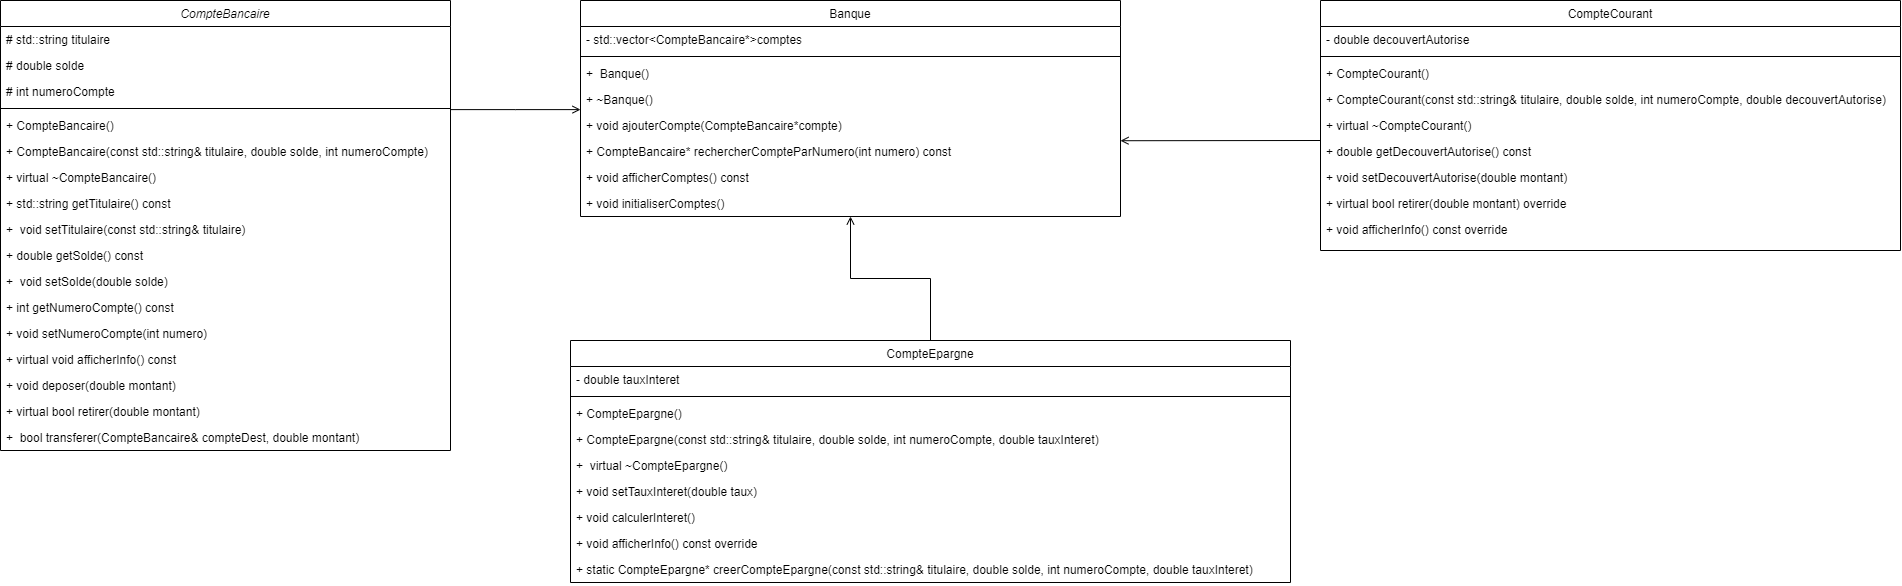

The diagram above was exported from draw.io. Its source (the exported page's mxGraphModel, read from the mxfile embedded in the PNG):
<mxGraphModel dx="3094" dy="1102" grid="1" gridSize="10" guides="1" tooltips="1" connect="1" arrows="1" fold="1" page="1" pageScale="1" pageWidth="827" pageHeight="1169" math="0" shadow="0">
  <root>
    <mxCell id="WIyWlLk6GJQsqaUBKTNV-0" />
    <mxCell id="WIyWlLk6GJQsqaUBKTNV-1" parent="WIyWlLk6GJQsqaUBKTNV-0" />
    <mxCell id="zkfFHV4jXpPFQw0GAbJ--0" value="CompteBancaire" style="swimlane;fontStyle=2;align=center;verticalAlign=top;childLayout=stackLayout;horizontal=1;startSize=26;horizontalStack=0;resizeParent=1;resizeLast=0;collapsible=1;marginBottom=0;rounded=0;shadow=0;strokeWidth=1;" parent="WIyWlLk6GJQsqaUBKTNV-1" vertex="1">
      <mxGeometry x="-70" y="120" width="450" height="450" as="geometry">
        <mxRectangle x="230" y="140" width="160" height="26" as="alternateBounds" />
      </mxGeometry>
    </mxCell>
    <mxCell id="zkfFHV4jXpPFQw0GAbJ--1" value="# std::string titulaire" style="text;align=left;verticalAlign=top;spacingLeft=4;spacingRight=4;overflow=hidden;rotatable=0;points=[[0,0.5],[1,0.5]];portConstraint=eastwest;" parent="zkfFHV4jXpPFQw0GAbJ--0" vertex="1">
      <mxGeometry y="26" width="450" height="26" as="geometry" />
    </mxCell>
    <mxCell id="zkfFHV4jXpPFQw0GAbJ--2" value="# double solde&#10;" style="text;align=left;verticalAlign=top;spacingLeft=4;spacingRight=4;overflow=hidden;rotatable=0;points=[[0,0.5],[1,0.5]];portConstraint=eastwest;rounded=0;shadow=0;html=0;" parent="zkfFHV4jXpPFQw0GAbJ--0" vertex="1">
      <mxGeometry y="52" width="450" height="26" as="geometry" />
    </mxCell>
    <mxCell id="zkfFHV4jXpPFQw0GAbJ--3" value="# int numeroCompte&#10;" style="text;align=left;verticalAlign=top;spacingLeft=4;spacingRight=4;overflow=hidden;rotatable=0;points=[[0,0.5],[1,0.5]];portConstraint=eastwest;rounded=0;shadow=0;html=0;" parent="zkfFHV4jXpPFQw0GAbJ--0" vertex="1">
      <mxGeometry y="78" width="450" height="26" as="geometry" />
    </mxCell>
    <mxCell id="zkfFHV4jXpPFQw0GAbJ--4" value="" style="line;html=1;strokeWidth=1;align=left;verticalAlign=middle;spacingTop=-1;spacingLeft=3;spacingRight=3;rotatable=0;labelPosition=right;points=[];portConstraint=eastwest;" parent="zkfFHV4jXpPFQw0GAbJ--0" vertex="1">
      <mxGeometry y="104" width="450" height="8" as="geometry" />
    </mxCell>
    <mxCell id="Eb7jUIlcCTeFPOpcUcbt-1" value="+ CompteBancaire()&#10;" style="text;align=left;verticalAlign=top;spacingLeft=4;spacingRight=4;overflow=hidden;rotatable=0;points=[[0,0.5],[1,0.5]];portConstraint=eastwest;" vertex="1" parent="zkfFHV4jXpPFQw0GAbJ--0">
      <mxGeometry y="112" width="450" height="26" as="geometry" />
    </mxCell>
    <mxCell id="Eb7jUIlcCTeFPOpcUcbt-0" value="+ CompteBancaire(const std::string&amp; titulaire, double solde, int numeroCompte)&#10;" style="text;align=left;verticalAlign=top;spacingLeft=4;spacingRight=4;overflow=hidden;rotatable=0;points=[[0,0.5],[1,0.5]];portConstraint=eastwest;" vertex="1" parent="zkfFHV4jXpPFQw0GAbJ--0">
      <mxGeometry y="138" width="450" height="26" as="geometry" />
    </mxCell>
    <mxCell id="zkfFHV4jXpPFQw0GAbJ--5" value="+ virtual ~CompteBancaire()&#10;" style="text;align=left;verticalAlign=top;spacingLeft=4;spacingRight=4;overflow=hidden;rotatable=0;points=[[0,0.5],[1,0.5]];portConstraint=eastwest;" parent="zkfFHV4jXpPFQw0GAbJ--0" vertex="1">
      <mxGeometry y="164" width="450" height="26" as="geometry" />
    </mxCell>
    <mxCell id="Eb7jUIlcCTeFPOpcUcbt-2" value="+ std::string getTitulaire() const" style="text;align=left;verticalAlign=top;spacingLeft=4;spacingRight=4;overflow=hidden;rotatable=0;points=[[0,0.5],[1,0.5]];portConstraint=eastwest;" vertex="1" parent="zkfFHV4jXpPFQw0GAbJ--0">
      <mxGeometry y="190" width="450" height="26" as="geometry" />
    </mxCell>
    <mxCell id="tfdsDd5k0KS3SNmFYAnX-0" value="+  void setTitulaire(const std::string&amp; titulaire)&#10; " style="text;align=left;verticalAlign=top;spacingLeft=4;spacingRight=4;overflow=hidden;rotatable=0;points=[[0,0.5],[1,0.5]];portConstraint=eastwest;" parent="zkfFHV4jXpPFQw0GAbJ--0" vertex="1">
      <mxGeometry y="216" width="450" height="26" as="geometry" />
    </mxCell>
    <mxCell id="tfdsDd5k0KS3SNmFYAnX-1" value="+ double getSolde() const&#10; " style="text;align=left;verticalAlign=top;spacingLeft=4;spacingRight=4;overflow=hidden;rotatable=0;points=[[0,0.5],[1,0.5]];portConstraint=eastwest;" parent="zkfFHV4jXpPFQw0GAbJ--0" vertex="1">
      <mxGeometry y="242" width="450" height="26" as="geometry" />
    </mxCell>
    <mxCell id="tfdsDd5k0KS3SNmFYAnX-2" value="+  void setSolde(double solde)" style="text;align=left;verticalAlign=top;spacingLeft=4;spacingRight=4;overflow=hidden;rotatable=0;points=[[0,0.5],[1,0.5]];portConstraint=eastwest;" parent="zkfFHV4jXpPFQw0GAbJ--0" vertex="1">
      <mxGeometry y="268" width="450" height="26" as="geometry" />
    </mxCell>
    <mxCell id="tfdsDd5k0KS3SNmFYAnX-3" value="+ int getNumeroCompte() const&#10; " style="text;align=left;verticalAlign=top;spacingLeft=4;spacingRight=4;overflow=hidden;rotatable=0;points=[[0,0.5],[1,0.5]];portConstraint=eastwest;" parent="zkfFHV4jXpPFQw0GAbJ--0" vertex="1">
      <mxGeometry y="294" width="450" height="26" as="geometry" />
    </mxCell>
    <mxCell id="tfdsDd5k0KS3SNmFYAnX-4" value="+ void setNumeroCompte(int numero)&#10;" style="text;align=left;verticalAlign=top;spacingLeft=4;spacingRight=4;overflow=hidden;rotatable=0;points=[[0,0.5],[1,0.5]];portConstraint=eastwest;" parent="zkfFHV4jXpPFQw0GAbJ--0" vertex="1">
      <mxGeometry y="320" width="450" height="26" as="geometry" />
    </mxCell>
    <mxCell id="tfdsDd5k0KS3SNmFYAnX-5" value="+ virtual void afficherInfo() const&#10; " style="text;align=left;verticalAlign=top;spacingLeft=4;spacingRight=4;overflow=hidden;rotatable=0;points=[[0,0.5],[1,0.5]];portConstraint=eastwest;" parent="zkfFHV4jXpPFQw0GAbJ--0" vertex="1">
      <mxGeometry y="346" width="450" height="26" as="geometry" />
    </mxCell>
    <mxCell id="tfdsDd5k0KS3SNmFYAnX-6" value="+ void deposer(double montant)&#10; " style="text;align=left;verticalAlign=top;spacingLeft=4;spacingRight=4;overflow=hidden;rotatable=0;points=[[0,0.5],[1,0.5]];portConstraint=eastwest;" parent="zkfFHV4jXpPFQw0GAbJ--0" vertex="1">
      <mxGeometry y="372" width="450" height="26" as="geometry" />
    </mxCell>
    <mxCell id="tfdsDd5k0KS3SNmFYAnX-7" value="+ virtual bool retirer(double montant)&#10; " style="text;align=left;verticalAlign=top;spacingLeft=4;spacingRight=4;overflow=hidden;rotatable=0;points=[[0,0.5],[1,0.5]];portConstraint=eastwest;" parent="zkfFHV4jXpPFQw0GAbJ--0" vertex="1">
      <mxGeometry y="398" width="450" height="26" as="geometry" />
    </mxCell>
    <mxCell id="tfdsDd5k0KS3SNmFYAnX-8" value="+  bool transferer(CompteBancaire&amp; compteDest, double montant)&#10; " style="text;align=left;verticalAlign=top;spacingLeft=4;spacingRight=4;overflow=hidden;rotatable=0;points=[[0,0.5],[1,0.5]];portConstraint=eastwest;" parent="zkfFHV4jXpPFQw0GAbJ--0" vertex="1">
      <mxGeometry y="424" width="450" height="26" as="geometry" />
    </mxCell>
    <mxCell id="zkfFHV4jXpPFQw0GAbJ--6" value="CompteEpargne" style="swimlane;fontStyle=0;align=center;verticalAlign=top;childLayout=stackLayout;horizontal=1;startSize=26;horizontalStack=0;resizeParent=1;resizeLast=0;collapsible=1;marginBottom=0;rounded=0;shadow=0;strokeWidth=1;" parent="WIyWlLk6GJQsqaUBKTNV-1" vertex="1">
      <mxGeometry x="500" y="460" width="720" height="242" as="geometry">
        <mxRectangle x="130" y="380" width="160" height="26" as="alternateBounds" />
      </mxGeometry>
    </mxCell>
    <mxCell id="zkfFHV4jXpPFQw0GAbJ--7" value=" - double tauxInteret&#10;" style="text;align=left;verticalAlign=top;spacingLeft=4;spacingRight=4;overflow=hidden;rotatable=0;points=[[0,0.5],[1,0.5]];portConstraint=eastwest;" parent="zkfFHV4jXpPFQw0GAbJ--6" vertex="1">
      <mxGeometry y="26" width="720" height="26" as="geometry" />
    </mxCell>
    <mxCell id="zkfFHV4jXpPFQw0GAbJ--9" value="" style="line;html=1;strokeWidth=1;align=left;verticalAlign=middle;spacingTop=-1;spacingLeft=3;spacingRight=3;rotatable=0;labelPosition=right;points=[];portConstraint=eastwest;" parent="zkfFHV4jXpPFQw0GAbJ--6" vertex="1">
      <mxGeometry y="52" width="720" height="8" as="geometry" />
    </mxCell>
    <mxCell id="Eb7jUIlcCTeFPOpcUcbt-3" value="+ CompteEpargne()&#10;" style="text;align=left;verticalAlign=top;spacingLeft=4;spacingRight=4;overflow=hidden;rotatable=0;points=[[0,0.5],[1,0.5]];portConstraint=eastwest;rounded=0;shadow=0;html=0;" vertex="1" parent="zkfFHV4jXpPFQw0GAbJ--6">
      <mxGeometry y="60" width="720" height="26" as="geometry" />
    </mxCell>
    <mxCell id="Eb7jUIlcCTeFPOpcUcbt-4" value="+ CompteEpargne(const std::string&amp; titulaire, double solde, int numeroCompte, double tauxInteret)&#10;" style="text;align=left;verticalAlign=top;spacingLeft=4;spacingRight=4;overflow=hidden;rotatable=0;points=[[0,0.5],[1,0.5]];portConstraint=eastwest;rounded=0;shadow=0;html=0;" vertex="1" parent="zkfFHV4jXpPFQw0GAbJ--6">
      <mxGeometry y="86" width="720" height="26" as="geometry" />
    </mxCell>
    <mxCell id="zkfFHV4jXpPFQw0GAbJ--8" value="+  virtual ~CompteEpargne()&#10;" style="text;align=left;verticalAlign=top;spacingLeft=4;spacingRight=4;overflow=hidden;rotatable=0;points=[[0,0.5],[1,0.5]];portConstraint=eastwest;rounded=0;shadow=0;html=0;" parent="zkfFHV4jXpPFQw0GAbJ--6" vertex="1">
      <mxGeometry y="112" width="720" height="26" as="geometry" />
    </mxCell>
    <mxCell id="Eb7jUIlcCTeFPOpcUcbt-5" value="+ void setTauxInteret(double taux)&#10;&#10;" style="text;align=left;verticalAlign=top;spacingLeft=4;spacingRight=4;overflow=hidden;rotatable=0;points=[[0,0.5],[1,0.5]];portConstraint=eastwest;rounded=0;shadow=0;html=0;" vertex="1" parent="zkfFHV4jXpPFQw0GAbJ--6">
      <mxGeometry y="138" width="720" height="26" as="geometry" />
    </mxCell>
    <mxCell id="zkfFHV4jXpPFQw0GAbJ--11" value="+ void calculerInteret()&#10;" style="text;align=left;verticalAlign=top;spacingLeft=4;spacingRight=4;overflow=hidden;rotatable=0;points=[[0,0.5],[1,0.5]];portConstraint=eastwest;" parent="zkfFHV4jXpPFQw0GAbJ--6" vertex="1">
      <mxGeometry y="164" width="720" height="26" as="geometry" />
    </mxCell>
    <mxCell id="tfdsDd5k0KS3SNmFYAnX-14" value="+ void afficherInfo() const override&#10;" style="text;align=left;verticalAlign=top;spacingLeft=4;spacingRight=4;overflow=hidden;rotatable=0;points=[[0,0.5],[1,0.5]];portConstraint=eastwest;" parent="zkfFHV4jXpPFQw0GAbJ--6" vertex="1">
      <mxGeometry y="190" width="720" height="26" as="geometry" />
    </mxCell>
    <mxCell id="tfdsDd5k0KS3SNmFYAnX-15" value="+ static CompteEpargne* creerCompteEpargne(const std::string&amp; titulaire, double solde, int numeroCompte, double tauxInteret)&#10;" style="text;align=left;verticalAlign=top;spacingLeft=4;spacingRight=4;overflow=hidden;rotatable=0;points=[[0,0.5],[1,0.5]];portConstraint=eastwest;" parent="zkfFHV4jXpPFQw0GAbJ--6" vertex="1">
      <mxGeometry y="216" width="720" height="26" as="geometry" />
    </mxCell>
    <mxCell id="zkfFHV4jXpPFQw0GAbJ--13" value="CompteCourant" style="swimlane;fontStyle=0;align=center;verticalAlign=top;childLayout=stackLayout;horizontal=1;startSize=26;horizontalStack=0;resizeParent=1;resizeLast=0;collapsible=1;marginBottom=0;rounded=0;shadow=0;strokeWidth=1;" parent="WIyWlLk6GJQsqaUBKTNV-1" vertex="1">
      <mxGeometry x="1250" y="120" width="580" height="250" as="geometry">
        <mxRectangle x="340" y="380" width="170" height="26" as="alternateBounds" />
      </mxGeometry>
    </mxCell>
    <mxCell id="zkfFHV4jXpPFQw0GAbJ--14" value="- double decouvertAutorise&#10;" style="text;align=left;verticalAlign=top;spacingLeft=4;spacingRight=4;overflow=hidden;rotatable=0;points=[[0,0.5],[1,0.5]];portConstraint=eastwest;" parent="zkfFHV4jXpPFQw0GAbJ--13" vertex="1">
      <mxGeometry y="26" width="580" height="26" as="geometry" />
    </mxCell>
    <mxCell id="zkfFHV4jXpPFQw0GAbJ--15" value="" style="line;html=1;strokeWidth=1;align=left;verticalAlign=middle;spacingTop=-1;spacingLeft=3;spacingRight=3;rotatable=0;labelPosition=right;points=[];portConstraint=eastwest;" parent="zkfFHV4jXpPFQw0GAbJ--13" vertex="1">
      <mxGeometry y="52" width="580" height="8" as="geometry" />
    </mxCell>
    <mxCell id="Eb7jUIlcCTeFPOpcUcbt-8" value="+ CompteCourant()&#10;" style="text;align=left;verticalAlign=top;spacingLeft=4;spacingRight=4;overflow=hidden;rotatable=0;points=[[0,0.5],[1,0.5]];portConstraint=eastwest;" vertex="1" parent="zkfFHV4jXpPFQw0GAbJ--13">
      <mxGeometry y="60" width="580" height="26" as="geometry" />
    </mxCell>
    <mxCell id="Eb7jUIlcCTeFPOpcUcbt-7" value="+ CompteCourant(const std::string&amp; titulaire, double solde, int numeroCompte, double decouvertAutorise)&#10;" style="text;align=left;verticalAlign=top;spacingLeft=4;spacingRight=4;overflow=hidden;rotatable=0;points=[[0,0.5],[1,0.5]];portConstraint=eastwest;" vertex="1" parent="zkfFHV4jXpPFQw0GAbJ--13">
      <mxGeometry y="86" width="580" height="26" as="geometry" />
    </mxCell>
    <mxCell id="Eb7jUIlcCTeFPOpcUcbt-6" value="+ virtual ~CompteCourant()&#10;" style="text;align=left;verticalAlign=top;spacingLeft=4;spacingRight=4;overflow=hidden;rotatable=0;points=[[0,0.5],[1,0.5]];portConstraint=eastwest;" vertex="1" parent="zkfFHV4jXpPFQw0GAbJ--13">
      <mxGeometry y="112" width="580" height="26" as="geometry" />
    </mxCell>
    <mxCell id="tfdsDd5k0KS3SNmFYAnX-16" value="+ double getDecouvertAutorise() const&#10;" style="text;align=left;verticalAlign=top;spacingLeft=4;spacingRight=4;overflow=hidden;rotatable=0;points=[[0,0.5],[1,0.5]];portConstraint=eastwest;" parent="zkfFHV4jXpPFQw0GAbJ--13" vertex="1">
      <mxGeometry y="138" width="580" height="26" as="geometry" />
    </mxCell>
    <mxCell id="tfdsDd5k0KS3SNmFYAnX-17" value="+ void setDecouvertAutorise(double montant)&#10;" style="text;align=left;verticalAlign=top;spacingLeft=4;spacingRight=4;overflow=hidden;rotatable=0;points=[[0,0.5],[1,0.5]];portConstraint=eastwest;" parent="zkfFHV4jXpPFQw0GAbJ--13" vertex="1">
      <mxGeometry y="164" width="580" height="26" as="geometry" />
    </mxCell>
    <mxCell id="tfdsDd5k0KS3SNmFYAnX-18" value="+ virtual bool retirer(double montant) override&#10;" style="text;align=left;verticalAlign=top;spacingLeft=4;spacingRight=4;overflow=hidden;rotatable=0;points=[[0,0.5],[1,0.5]];portConstraint=eastwest;" parent="zkfFHV4jXpPFQw0GAbJ--13" vertex="1">
      <mxGeometry y="190" width="580" height="26" as="geometry" />
    </mxCell>
    <mxCell id="tfdsDd5k0KS3SNmFYAnX-19" value="+ void afficherInfo() const override&#10;" style="text;align=left;verticalAlign=top;spacingLeft=4;spacingRight=4;overflow=hidden;rotatable=0;points=[[0,0.5],[1,0.5]];portConstraint=eastwest;" parent="zkfFHV4jXpPFQw0GAbJ--13" vertex="1">
      <mxGeometry y="216" width="580" height="26" as="geometry" />
    </mxCell>
    <mxCell id="zkfFHV4jXpPFQw0GAbJ--17" value="Banque" style="swimlane;fontStyle=0;align=center;verticalAlign=top;childLayout=stackLayout;horizontal=1;startSize=26;horizontalStack=0;resizeParent=1;resizeLast=0;collapsible=1;marginBottom=0;rounded=0;shadow=0;strokeWidth=1;" parent="WIyWlLk6GJQsqaUBKTNV-1" vertex="1">
      <mxGeometry x="510" y="120" width="540" height="216" as="geometry">
        <mxRectangle x="550" y="140" width="160" height="26" as="alternateBounds" />
      </mxGeometry>
    </mxCell>
    <mxCell id="zkfFHV4jXpPFQw0GAbJ--18" value="- std::vector&lt;CompteBancaire*&gt;comptes" style="text;align=left;verticalAlign=top;spacingLeft=4;spacingRight=4;overflow=hidden;rotatable=0;points=[[0,0.5],[1,0.5]];portConstraint=eastwest;" parent="zkfFHV4jXpPFQw0GAbJ--17" vertex="1">
      <mxGeometry y="26" width="540" height="26" as="geometry" />
    </mxCell>
    <mxCell id="zkfFHV4jXpPFQw0GAbJ--23" value="" style="line;html=1;strokeWidth=1;align=left;verticalAlign=middle;spacingTop=-1;spacingLeft=3;spacingRight=3;rotatable=0;labelPosition=right;points=[];portConstraint=eastwest;" parent="zkfFHV4jXpPFQw0GAbJ--17" vertex="1">
      <mxGeometry y="52" width="540" height="8" as="geometry" />
    </mxCell>
    <mxCell id="Eb7jUIlcCTeFPOpcUcbt-9" value="+  Banque()&#10;" style="text;align=left;verticalAlign=top;spacingLeft=4;spacingRight=4;overflow=hidden;rotatable=0;points=[[0,0.5],[1,0.5]];portConstraint=eastwest;rounded=0;shadow=0;html=0;" vertex="1" parent="zkfFHV4jXpPFQw0GAbJ--17">
      <mxGeometry y="60" width="540" height="26" as="geometry" />
    </mxCell>
    <mxCell id="Eb7jUIlcCTeFPOpcUcbt-10" value="+ ~Banque()&#10;" style="text;align=left;verticalAlign=top;spacingLeft=4;spacingRight=4;overflow=hidden;rotatable=0;points=[[0,0.5],[1,0.5]];portConstraint=eastwest;rounded=0;shadow=0;html=0;" vertex="1" parent="zkfFHV4jXpPFQw0GAbJ--17">
      <mxGeometry y="86" width="540" height="26" as="geometry" />
    </mxCell>
    <mxCell id="zkfFHV4jXpPFQw0GAbJ--19" value="+ void ajouterCompte(CompteBancaire*compte)" style="text;align=left;verticalAlign=top;spacingLeft=4;spacingRight=4;overflow=hidden;rotatable=0;points=[[0,0.5],[1,0.5]];portConstraint=eastwest;rounded=0;shadow=0;html=0;" parent="zkfFHV4jXpPFQw0GAbJ--17" vertex="1">
      <mxGeometry y="112" width="540" height="26" as="geometry" />
    </mxCell>
    <mxCell id="zkfFHV4jXpPFQw0GAbJ--20" value="+ CompteBancaire* rechercherCompteParNumero(int numero) const&#10;" style="text;align=left;verticalAlign=top;spacingLeft=4;spacingRight=4;overflow=hidden;rotatable=0;points=[[0,0.5],[1,0.5]];portConstraint=eastwest;rounded=0;shadow=0;html=0;" parent="zkfFHV4jXpPFQw0GAbJ--17" vertex="1">
      <mxGeometry y="138" width="540" height="26" as="geometry" />
    </mxCell>
    <mxCell id="zkfFHV4jXpPFQw0GAbJ--21" value="+ void afficherComptes() const" style="text;align=left;verticalAlign=top;spacingLeft=4;spacingRight=4;overflow=hidden;rotatable=0;points=[[0,0.5],[1,0.5]];portConstraint=eastwest;rounded=0;shadow=0;html=0;" parent="zkfFHV4jXpPFQw0GAbJ--17" vertex="1">
      <mxGeometry y="164" width="540" height="26" as="geometry" />
    </mxCell>
    <mxCell id="zkfFHV4jXpPFQw0GAbJ--22" value="+ void initialiserComptes()&#10;" style="text;align=left;verticalAlign=top;spacingLeft=4;spacingRight=4;overflow=hidden;rotatable=0;points=[[0,0.5],[1,0.5]];portConstraint=eastwest;rounded=0;shadow=0;html=0;" parent="zkfFHV4jXpPFQw0GAbJ--17" vertex="1">
      <mxGeometry y="190" width="540" height="26" as="geometry" />
    </mxCell>
    <mxCell id="zkfFHV4jXpPFQw0GAbJ--26" value="" style="endArrow=open;shadow=0;strokeWidth=1;rounded=0;curved=0;endFill=1;edgeStyle=elbowEdgeStyle;elbow=vertical;" parent="WIyWlLk6GJQsqaUBKTNV-1" source="zkfFHV4jXpPFQw0GAbJ--0" target="zkfFHV4jXpPFQw0GAbJ--17" edge="1">
      <mxGeometry x="0.5" y="41" relative="1" as="geometry">
        <mxPoint x="380" y="192" as="sourcePoint" />
        <mxPoint x="540" y="192" as="targetPoint" />
        <mxPoint x="-40" y="32" as="offset" />
      </mxGeometry>
    </mxCell>
    <mxCell id="tfdsDd5k0KS3SNmFYAnX-20" value="" style="endArrow=open;shadow=0;strokeWidth=1;rounded=0;curved=0;endFill=1;edgeStyle=elbowEdgeStyle;elbow=vertical;entryX=0.5;entryY=1;entryDx=0;entryDy=0;exitX=0.5;exitY=0;exitDx=0;exitDy=0;" parent="WIyWlLk6GJQsqaUBKTNV-1" source="zkfFHV4jXpPFQw0GAbJ--6" target="zkfFHV4jXpPFQw0GAbJ--17" edge="1">
      <mxGeometry x="0.5" y="41" relative="1" as="geometry">
        <mxPoint x="390" y="215" as="sourcePoint" />
        <mxPoint x="518" y="215" as="targetPoint" />
        <mxPoint x="-40" y="32" as="offset" />
      </mxGeometry>
    </mxCell>
    <mxCell id="Eb7jUIlcCTeFPOpcUcbt-11" value="" style="endArrow=open;shadow=0;strokeWidth=1;rounded=0;curved=0;endFill=1;edgeStyle=elbowEdgeStyle;elbow=vertical;" edge="1" parent="WIyWlLk6GJQsqaUBKTNV-1">
      <mxGeometry x="0.5" y="41" relative="1" as="geometry">
        <mxPoint x="1250" y="260" as="sourcePoint" />
        <mxPoint x="1050" y="260" as="targetPoint" />
        <mxPoint x="-40" y="32" as="offset" />
      </mxGeometry>
    </mxCell>
  </root>
</mxGraphModel>